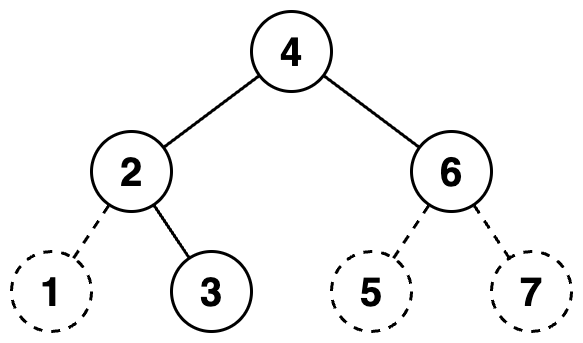

The diagram above was exported from draw.io. Its source (the exported page's mxGraphModel, read from the mxfile embedded in the PNG):
<mxGraphModel dx="2893" dy="1129" grid="1" gridSize="10" guides="1" tooltips="1" connect="1" arrows="1" fold="1" page="1" pageScale="1" pageWidth="827" pageHeight="1169" math="0" shadow="0">
  <root>
    <mxCell id="0" />
    <mxCell id="1" parent="0" />
    <mxCell id="rDfGVCiWiFidmiALbcDQ-2" value="4" style="ellipse;whiteSpace=wrap;html=1;aspect=fixed;strokeWidth=3;fontSize=40;fontStyle=1" vertex="1" parent="1">
      <mxGeometry x="240" y="200" width="80" height="80" as="geometry" />
    </mxCell>
    <mxCell id="rDfGVCiWiFidmiALbcDQ-3" value="2" style="ellipse;whiteSpace=wrap;html=1;aspect=fixed;strokeWidth=3;fontSize=40;fontStyle=1" vertex="1" parent="1">
      <mxGeometry x="80" y="320" width="80" height="80" as="geometry" />
    </mxCell>
    <mxCell id="rDfGVCiWiFidmiALbcDQ-4" value="3" style="ellipse;whiteSpace=wrap;html=1;aspect=fixed;strokeWidth=3;fontSize=40;fontStyle=1" vertex="1" parent="1">
      <mxGeometry x="160" y="440" width="80" height="80" as="geometry" />
    </mxCell>
    <mxCell id="rDfGVCiWiFidmiALbcDQ-5" value="6" style="ellipse;whiteSpace=wrap;html=1;aspect=fixed;strokeWidth=3;fontSize=40;fontStyle=1" vertex="1" parent="1">
      <mxGeometry x="400" y="320" width="80" height="80" as="geometry" />
    </mxCell>
    <mxCell id="rDfGVCiWiFidmiALbcDQ-6" value="" style="endArrow=none;html=1;rounded=0;strokeWidth=3;" edge="1" parent="1" source="rDfGVCiWiFidmiALbcDQ-3" target="rDfGVCiWiFidmiALbcDQ-2">
      <mxGeometry width="50" height="50" relative="1" as="geometry">
        <mxPoint x="350" y="530" as="sourcePoint" />
        <mxPoint x="400" y="480" as="targetPoint" />
      </mxGeometry>
    </mxCell>
    <mxCell id="rDfGVCiWiFidmiALbcDQ-8" value="" style="endArrow=none;html=1;rounded=0;strokeWidth=3;" edge="1" parent="1" source="rDfGVCiWiFidmiALbcDQ-4" target="rDfGVCiWiFidmiALbcDQ-3">
      <mxGeometry width="50" height="50" relative="1" as="geometry">
        <mxPoint x="175.7770876399968" y="322.1114561800016" as="sourcePoint" />
        <mxPoint x="264.2229123600032" y="277.8885438199984" as="targetPoint" />
      </mxGeometry>
    </mxCell>
    <mxCell id="rDfGVCiWiFidmiALbcDQ-9" value="" style="endArrow=none;html=1;rounded=0;strokeWidth=3;" edge="1" parent="1" source="rDfGVCiWiFidmiALbcDQ-5" target="rDfGVCiWiFidmiALbcDQ-2">
      <mxGeometry width="50" height="50" relative="1" as="geometry">
        <mxPoint x="185.7770876399968" y="332.1114561800016" as="sourcePoint" />
        <mxPoint x="274.2229123600032" y="287.8885438199984" as="targetPoint" />
      </mxGeometry>
    </mxCell>
    <mxCell id="rDfGVCiWiFidmiALbcDQ-11" value="1" style="ellipse;whiteSpace=wrap;html=1;aspect=fixed;strokeWidth=3;dashed=1;fontSize=40;fontStyle=1" vertex="1" parent="1">
      <mxGeometry y="440" width="80" height="80" as="geometry" />
    </mxCell>
    <mxCell id="rDfGVCiWiFidmiALbcDQ-12" value="" style="endArrow=none;html=1;rounded=0;strokeWidth=3;dashed=1;" edge="1" parent="1" source="rDfGVCiWiFidmiALbcDQ-11" target="rDfGVCiWiFidmiALbcDQ-3">
      <mxGeometry width="50" height="50" relative="1" as="geometry">
        <mxPoint x="137.86153976908005" y="483.37846351124404" as="sourcePoint" />
        <mxPoint x="102.14800784900942" y="430.0020117735137" as="targetPoint" />
      </mxGeometry>
    </mxCell>
    <mxCell id="rDfGVCiWiFidmiALbcDQ-13" value="5" style="ellipse;whiteSpace=wrap;html=1;aspect=fixed;strokeWidth=3;dashed=1;fontSize=40;fontStyle=1" vertex="1" parent="1">
      <mxGeometry x="320" y="440" width="80" height="80" as="geometry" />
    </mxCell>
    <mxCell id="rDfGVCiWiFidmiALbcDQ-14" value="" style="endArrow=none;html=1;rounded=0;strokeWidth=3;dashed=1;" edge="1" parent="1" source="rDfGVCiWiFidmiALbcDQ-13" target="rDfGVCiWiFidmiALbcDQ-5">
      <mxGeometry width="50" height="50" relative="1" as="geometry">
        <mxPoint x="457.8615397690801" y="483.37846351124404" as="sourcePoint" />
        <mxPoint x="417.8119921509906" y="393.28201177351366" as="targetPoint" />
      </mxGeometry>
    </mxCell>
    <mxCell id="rDfGVCiWiFidmiALbcDQ-15" value="7" style="ellipse;whiteSpace=wrap;html=1;aspect=fixed;strokeWidth=3;dashed=1;fontSize=40;fontStyle=1" vertex="1" parent="1">
      <mxGeometry x="480" y="440" width="80" height="80" as="geometry" />
    </mxCell>
    <mxCell id="rDfGVCiWiFidmiALbcDQ-16" value="" style="endArrow=none;html=1;rounded=0;strokeWidth=3;dashed=1;" edge="1" parent="1" source="rDfGVCiWiFidmiALbcDQ-15" target="rDfGVCiWiFidmiALbcDQ-5">
      <mxGeometry width="50" height="50" relative="1" as="geometry">
        <mxPoint x="617.8615397690801" y="483.37846351124404" as="sourcePoint" />
        <mxPoint x="577.8119921509906" y="393.28201177351366" as="targetPoint" />
      </mxGeometry>
    </mxCell>
  </root>
</mxGraphModel>